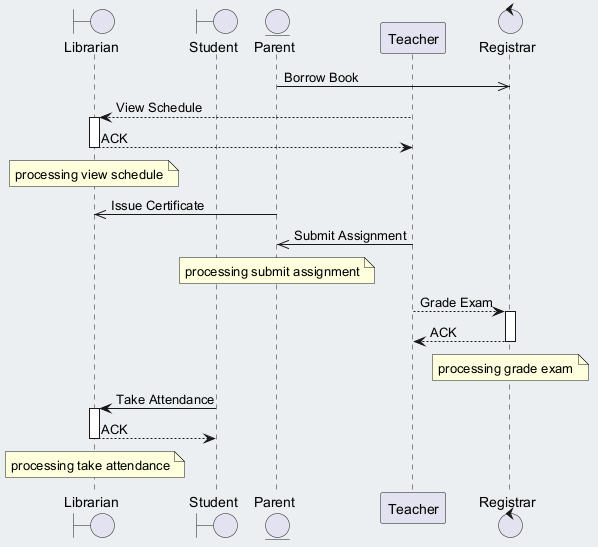

The diagram above was rendered by PlantUML. Its source (embedded in the PNG):
@startuml
skinparam backgroundColor #ECEFF1
skinparam classBackgroundColor #FFFFFF
skinparam classBorderColor #455A64
boundary "Librarian" as L
boundary "Student" as S
entity "Parent" as P
participant "Teacher" as T
control "Registrar" as R
P ->> R : Borrow Book
T --> L : View Schedule
activate L
L --> T : ACK
deactivate L
note over L : processing view schedule
P ->> L : Issue Certificate
T ->> P : Submit Assignment
note over P : processing submit assignment
T --> R : Grade Exam
activate R
R --> T : ACK
deactivate R
note over R : processing grade exam
S -> L : Take Attendance
activate L
L --> S : ACK
deactivate L
note over L : processing take attendance
@enduml